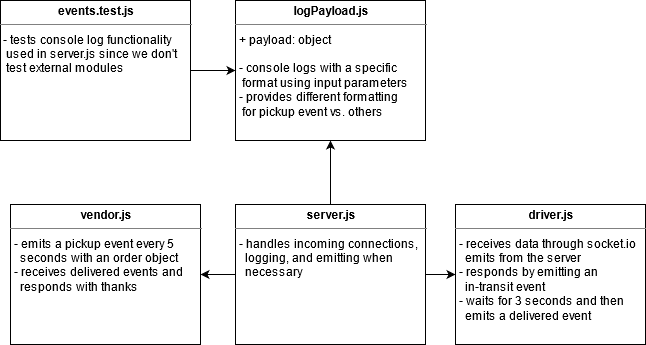

The diagram above was exported from draw.io. Its source (the exported page's mxGraphModel, read from the mxfile embedded in the PNG):
<mxGraphModel dx="2062" dy="1123" grid="1" gridSize="10" guides="1" tooltips="1" connect="1" arrows="1" fold="1" page="1" pageScale="1" pageWidth="1169" pageHeight="826" background="#ffffff" math="0" shadow="0">
  <root>
    <mxCell id="0" />
    <mxCell id="1" parent="0" />
    <mxCell id="vBddboIVCOBGoCwsKS9x-4" style="edgeStyle=orthogonalEdgeStyle;rounded=0;orthogonalLoop=1;jettySize=auto;html=1;exitX=1;exitY=0.5;exitDx=0;exitDy=0;entryX=0;entryY=0.5;entryDx=0;entryDy=0;" parent="1" source="uk9tYBDSgavBsX28dxRH-1" target="vBddboIVCOBGoCwsKS9x-1" edge="1">
      <mxGeometry relative="1" as="geometry" />
    </mxCell>
    <mxCell id="QrVjBNvXS_jnbxkEHDsX-9" style="edgeStyle=orthogonalEdgeStyle;rounded=0;orthogonalLoop=1;jettySize=auto;html=1;exitX=0;exitY=0.5;exitDx=0;exitDy=0;entryX=1;entryY=0.5;entryDx=0;entryDy=0;" parent="1" source="uk9tYBDSgavBsX28dxRH-1" target="vBddboIVCOBGoCwsKS9x-2" edge="1">
      <mxGeometry relative="1" as="geometry" />
    </mxCell>
    <mxCell id="QrVjBNvXS_jnbxkEHDsX-13" style="edgeStyle=orthogonalEdgeStyle;rounded=0;orthogonalLoop=1;jettySize=auto;html=1;exitX=0.5;exitY=0;exitDx=0;exitDy=0;" parent="1" source="uk9tYBDSgavBsX28dxRH-1" target="vBddboIVCOBGoCwsKS9x-32" edge="1">
      <mxGeometry relative="1" as="geometry" />
    </mxCell>
    <mxCell id="uk9tYBDSgavBsX28dxRH-1" value="&lt;p style=&quot;margin: 0px ; margin-top: 4px ; text-align: center&quot;&gt;&lt;b&gt;server.js&lt;/b&gt;&lt;/p&gt;&lt;hr size=&quot;1&quot;&gt;&lt;p style=&quot;margin: 0px ; margin-left: 4px&quot;&gt;&lt;/p&gt;&lt;p style=&quot;margin: 0px ; margin-left: 4px&quot;&gt;- handles incoming connections,&lt;/p&gt;&lt;p style=&quot;margin: 0px ; margin-left: 4px&quot;&gt;&amp;nbsp; logging, and emitting when&lt;/p&gt;&lt;p style=&quot;margin: 0px ; margin-left: 4px&quot;&gt;&amp;nbsp; necessary&lt;/p&gt;&lt;div&gt;&lt;br&gt;&lt;/div&gt;" style="verticalAlign=top;align=left;overflow=fill;fontSize=12;fontFamily=Helvetica;html=1;rounded=0;shadow=0;comic=0;labelBackgroundColor=none;strokeWidth=1" parent="1" vertex="1">
      <mxGeometry x="525" y="244" width="190" height="140" as="geometry" />
    </mxCell>
    <mxCell id="vBddboIVCOBGoCwsKS9x-1" value="&lt;p style=&quot;margin: 0px ; margin-top: 4px ; text-align: center&quot;&gt;&lt;b&gt;driver.js&lt;/b&gt;&lt;/p&gt;&lt;hr size=&quot;1&quot;&gt;&lt;p style=&quot;margin: 0px ; margin-left: 4px&quot;&gt;- receives data through socket.io&lt;/p&gt;&lt;p style=&quot;margin: 0px ; margin-left: 4px&quot;&gt;&amp;nbsp; emits from the server&lt;/p&gt;&lt;p style=&quot;margin: 0px ; margin-left: 4px&quot;&gt;- responds by emitting an&lt;/p&gt;&lt;p style=&quot;margin: 0px ; margin-left: 4px&quot;&gt;&amp;nbsp; in-transit event&lt;/p&gt;&lt;p style=&quot;margin: 0px ; margin-left: 4px&quot;&gt;- waits for 3 seconds and then&lt;/p&gt;&lt;p style=&quot;margin: 0px ; margin-left: 4px&quot;&gt;&amp;nbsp; emits a delivered event&lt;/p&gt;" style="verticalAlign=top;align=left;overflow=fill;fontSize=12;fontFamily=Helvetica;html=1;rounded=0;shadow=0;comic=0;labelBackgroundColor=none;strokeWidth=1" parent="1" vertex="1">
      <mxGeometry x="745" y="244" width="190" height="140" as="geometry" />
    </mxCell>
    <mxCell id="vBddboIVCOBGoCwsKS9x-2" value="&lt;p style=&quot;margin: 0px ; margin-top: 4px ; text-align: center&quot;&gt;&lt;b&gt;vendor.js&lt;/b&gt;&lt;/p&gt;&lt;hr size=&quot;1&quot;&gt;&lt;p style=&quot;margin: 0px ; margin-left: 4px&quot;&gt;- emits a pickup event every 5&lt;/p&gt;&lt;p style=&quot;margin: 0px ; margin-left: 4px&quot;&gt;&amp;nbsp; seconds with an order object&lt;/p&gt;&lt;p style=&quot;margin: 0px ; margin-left: 4px&quot;&gt;- receives delivered events and&lt;/p&gt;&lt;p style=&quot;margin: 0px ; margin-left: 4px&quot;&gt;&amp;nbsp; responds with thanks&lt;/p&gt;" style="verticalAlign=top;align=left;overflow=fill;fontSize=12;fontFamily=Helvetica;html=1;rounded=0;shadow=0;comic=0;labelBackgroundColor=none;strokeWidth=1" parent="1" vertex="1">
      <mxGeometry x="300" y="244" width="190" height="140" as="geometry" />
    </mxCell>
    <mxCell id="vBddboIVCOBGoCwsKS9x-32" value="&lt;p style=&quot;margin: 0px ; margin-top: 4px ; text-align: center&quot;&gt;&lt;b&gt;logPayload.js&lt;/b&gt;&lt;/p&gt;&lt;hr size=&quot;1&quot;&gt;&lt;p style=&quot;margin: 0px ; margin-left: 4px&quot;&gt;+ payload: object&lt;/p&gt;&lt;p style=&quot;margin: 0px ; margin-left: 4px&quot;&gt;&lt;br&gt;&lt;/p&gt;&lt;p style=&quot;margin: 0px ; margin-left: 4px&quot;&gt;- console logs with a specific&lt;/p&gt;&lt;p style=&quot;margin: 0px ; margin-left: 4px&quot;&gt;&amp;nbsp;format using input parameters&lt;/p&gt;&lt;p style=&quot;margin: 0px ; margin-left: 4px&quot;&gt;- provides different formatting&lt;/p&gt;&lt;p style=&quot;margin: 0px ; margin-left: 4px&quot;&gt;&amp;nbsp;for pickup event vs. others&lt;/p&gt;" style="verticalAlign=top;align=left;overflow=fill;fontSize=12;fontFamily=Helvetica;html=1;rounded=0;shadow=0;comic=0;labelBackgroundColor=none;strokeWidth=1" parent="1" vertex="1">
      <mxGeometry x="525" y="40" width="190" height="140" as="geometry" />
    </mxCell>
    <mxCell id="QrVjBNvXS_jnbxkEHDsX-16" style="edgeStyle=orthogonalEdgeStyle;rounded=0;orthogonalLoop=1;jettySize=auto;html=1;exitX=1;exitY=0.5;exitDx=0;exitDy=0;entryX=0;entryY=0.5;entryDx=0;entryDy=0;" parent="1" source="QrVjBNvXS_jnbxkEHDsX-14" target="vBddboIVCOBGoCwsKS9x-32" edge="1">
      <mxGeometry relative="1" as="geometry" />
    </mxCell>
    <mxCell id="QrVjBNvXS_jnbxkEHDsX-14" value="&lt;p style=&quot;margin: 0px ; margin-top: 4px ; text-align: center&quot;&gt;&lt;b&gt;events.test.js&lt;/b&gt;&lt;/p&gt;&lt;hr size=&quot;1&quot;&gt;&lt;div&gt;&amp;nbsp;- tests console log functionality&lt;/div&gt;&lt;div&gt;&amp;nbsp; used in server.js since we don't&lt;/div&gt;&lt;div&gt;&amp;nbsp; test external modules&lt;br&gt;&lt;/div&gt;" style="verticalAlign=top;align=left;overflow=fill;fontSize=12;fontFamily=Helvetica;html=1;rounded=0;shadow=0;comic=0;labelBackgroundColor=none;strokeWidth=1" parent="1" vertex="1">
      <mxGeometry x="290" y="40" width="190" height="140" as="geometry" />
    </mxCell>
  </root>
</mxGraphModel>